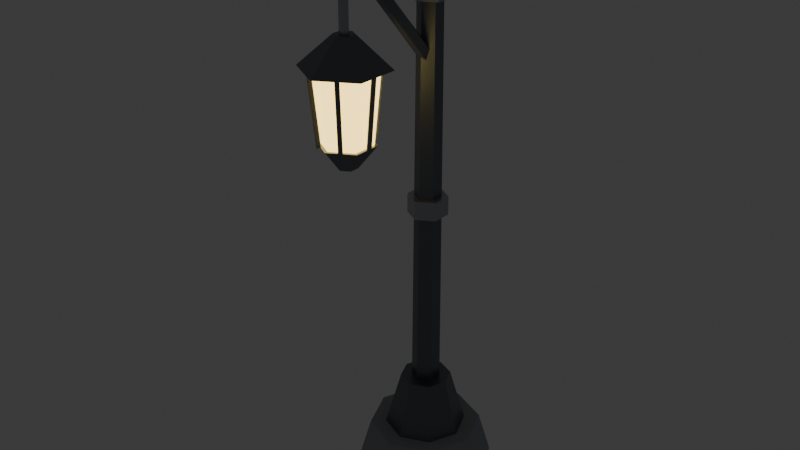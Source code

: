 # Source: prop_lantern.blend  (saved by Blender 5.2.45; exported with 4.5.12 LTS)
import bpy
from mathutils import Matrix  # noqa: F401  (used for matrix-valued properties, if any)

bpy.ops.wm.read_factory_settings(use_empty=True)
scene = bpy.context.scene
scene.name = 'Lantern'

# ---- collections
col_collection = bpy.data.collections.new('Collection'); scene.collection.children.link(col_collection)

# ---- materials (node trees are filled in below, after node groups)
mat_prop_stone = bpy.data.materials.new('Prop_Stone')
mat_prop_stone.diffuse_color = (0.34, 0.36, 0.4, 1.0)
mat_prop_iron = bpy.data.materials.new('Prop_Iron')
mat_prop_iron.diffuse_color = (0.18, 0.2, 0.23, 1.0)
mat_prop_steel = bpy.data.materials.new('Prop_Steel')
mat_prop_steel.diffuse_color = (0.42, 0.45, 0.5, 1.0)
mat_prop_lanternglow = bpy.data.materials.new('Prop_LanternGlow')
mat_prop_lanternglow.diffuse_color = (1.0, 0.78, 0.28, 1.0)

# ---- material node trees
mat_prop_stone.use_nodes = True; mat_prop_stone.node_tree.nodes.clear()
_N = mat_prop_stone.node_tree.nodes; _L = mat_prop_stone.node_tree.links
n0 = _N.new('ShaderNodeBsdfPrincipled'); n0.name = 'Принципиальный BSDF'; n0.location = (-200, 100)
n0.inputs[0].default_value = (0.34, 0.36, 0.4, 1.0)
n0.inputs[2].default_value = 0.88
n0.inputs[10].default_value = 0.005
n1 = _N.new('ShaderNodeOutputMaterial'); n1.name = 'Вывод материала'; n1.location = (200, 100)
_L.new(n0.outputs[0], n1.inputs[0])
n1.is_active_output = True
mat_prop_iron.use_nodes = True; mat_prop_iron.node_tree.nodes.clear()
_N = mat_prop_iron.node_tree.nodes; _L = mat_prop_iron.node_tree.links
n0 = _N.new('ShaderNodeBsdfPrincipled'); n0.name = 'Принципиальный BSDF'; n0.location = (-200, 100)
n0.inputs[0].default_value = (0.18, 0.2, 0.23, 1.0)
n0.inputs[1].default_value = 0.82
n0.inputs[2].default_value = 0.42
n0.inputs[10].default_value = 0.005
n1 = _N.new('ShaderNodeOutputMaterial'); n1.name = 'Вывод материала'; n1.location = (200, 100)
_L.new(n0.outputs[0], n1.inputs[0])
n1.is_active_output = True
mat_prop_steel.use_nodes = True; mat_prop_steel.node_tree.nodes.clear()
_N = mat_prop_steel.node_tree.nodes; _L = mat_prop_steel.node_tree.links
n0 = _N.new('ShaderNodeBsdfPrincipled'); n0.name = 'Принципиальный BSDF'; n0.location = (-200, 100)
n0.inputs[0].default_value = (0.42, 0.45, 0.5, 1.0)
n0.inputs[1].default_value = 0.85
n0.inputs[2].default_value = 0.35
n0.inputs[10].default_value = 0.005
n1 = _N.new('ShaderNodeOutputMaterial'); n1.name = 'Вывод материала'; n1.location = (200, 100)
_L.new(n0.outputs[0], n1.inputs[0])
n1.is_active_output = True
mat_prop_lanternglow.use_nodes = True; mat_prop_lanternglow.node_tree.nodes.clear()
_N = mat_prop_lanternglow.node_tree.nodes; _L = mat_prop_lanternglow.node_tree.links
n0 = _N.new('ShaderNodeBsdfPrincipled'); n0.name = 'Принципиальный BSDF'; n0.location = (-200, 100)
n0.inputs[0].default_value = (1.0, 0.78, 0.28, 1.0)
n0.inputs[2].default_value = 0.2
n0.inputs[10].default_value = 0.005
n0.inputs[27].default_value = (1.0, 0.7, 0.2, 1.0)
n0.inputs[28].default_value = 3.2
n1 = _N.new('ShaderNodeOutputMaterial'); n1.name = 'Вывод материала'; n1.location = (200, 100)
_L.new(n0.outputs[0], n1.inputs[0])
n1.is_active_output = True

# ---- world
world_world = bpy.data.worlds.new('World'); scene.world = world_world
world_world.use_nodes = True; world_world.node_tree.nodes.clear()
_N = world_world.node_tree.nodes; _L = world_world.node_tree.links
n0 = _N.new('ShaderNodeOutputWorld'); n0.name = 'World Output'; n0.location = (200, 100)
n1 = _N.new('ShaderNodeBackground'); n1.name = 'Background'; n1.location = (-200, 100)
n1.inputs[0].default_value = (0.05088, 0.05088, 0.05088, 1.0)
_L.new(n1.outputs[0], n0.inputs[0])
n0.is_active_output = True
world_world.color = (0.05088, 0.05088, 0.05088)
world_world.sun_shadow_jitter_overblur = 0.0

# ---- meshes
me_lanternmesh = bpy.data.meshes.new('LanternMesh')
me_lanternmesh.from_pydata([(0.0, 0.22, 0.0), (0.0, 0.18, 0.14), (0.1556, 0.1556, 0.0), (0.1273, 0.1273, 0.14), (0.22, 0.0, 0.0), (0.18, 0.0, 0.14), (0.1556, -0.1556, 0.0), (0.1273, -0.1273, 0.14), (0.0, -0.22, 0.0), (0.0, -0.18, 0.14), (-0.1556, -0.1556, 0.0), (-0.1273, -0.1273, 0.14), (-0.22, 0.0, 0.0), (-0.18, 0.0, 0.14), (-0.1556, 0.1556, 0.0), (-0.1273, 0.1273, 0.14), (0.0, 0.13, 0.14), (0.0, 0.08, 0.32), (0.09192, 0.09192, 0.14), (0.05657, 0.05657, 0.32), (0.13, 0.0, 0.14), (0.08, 0.0, 0.32), (0.09192, -0.09192, 0.14), (0.05657, -0.05657, 0.32), (0.0, -0.13, 0.14), (0.0, -0.08, 0.32), (-0.09192, -0.09192, 0.14), (-0.05657, -0.05657, 0.32), (-0.13, 0.0, 0.14), (-0.08, 0.0, 0.32), (-0.09192, 0.09192, 0.14), (-0.05657, 0.05657, 0.32), (0.0, 0.045, 0.3), (0.0, 0.038, 1.68), (0.03897, 0.0225, 0.3), (0.03291, 0.019, 1.68), (0.03897, -0.0225, 0.3), (0.03291, -0.019, 1.68), (0.0, -0.045, 0.3), (0.0, -0.038, 1.68), (-0.03897, -0.0225, 0.3), (-0.03291, -0.019, 1.68), (-0.03897, 0.0225, 0.3), (-0.03291, 0.019, 1.68), (0.0, 0.062, 0.9), (0.0, 0.062, 0.96), (0.05369, 0.031, 0.9), (0.05369, 0.031, 0.96), (0.05369, -0.031, 0.9), (0.05369, -0.031, 0.96), (0.0, -0.062, 0.9), (0.0, -0.062, 0.96), (-0.05369, -0.031, 0.9), (-0.05369, -0.031, 0.96), (-0.05369, 0.031, 0.9), (-0.05369, 0.031, 0.96), (0.0, 0.06, 1.56), (0.0, 0.06, 1.62), (0.05196, 0.03, 1.56), (0.05196, 0.03, 1.62), (0.05196, -0.03, 1.56), (0.05196, -0.03, 1.62), (0.0, -0.06, 1.56), (0.0, -0.06, 1.62), (-0.05196, -0.03, 1.56), (-0.05196, -0.03, 1.62), (-0.05196, 0.03, 1.56), (-0.05196, 0.03, 1.62), (0.0, 0.052, 1.68), (0.0, 0.008, 1.82), (0.04503, 0.026, 1.68), (0.006928, 0.004, 1.82), (0.04503, -0.026, 1.68), (0.006928, -0.004, 1.82), (0.0, -0.052, 1.68), (0.0, -0.008, 1.82), (-0.04503, -0.026, 1.68), (-0.006928, -0.004, 1.82), (-0.04503, 0.026, 1.68), (-0.006928, 0.004, 1.82), (0.0, 0.001577, 1.67), (0.0, -0.3787, 1.684), (0.02598, 0.0007884, 1.655), (0.02078, -0.3794, 1.672), (0.02598, -0.0007884, 1.625), (0.02078, -0.3806, 1.648), (0.0, -0.001577, 1.61), (0.0, -0.3813, 1.636), (-0.02598, -0.0007884, 1.625), (-0.02078, -0.3806, 1.648), (-0.02598, 0.0007884, 1.655), (-0.02078, -0.3794, 1.672), (0.0, 0.01644, 1.395), (0.0, -0.2251, 1.663), (0.02092, 0.005081, 1.385), (0.01902, -0.2354, 1.654), (0.01293, -0.0133, 1.368), (0.01176, -0.2521, 1.639), (-0.01293, -0.0133, 1.368), (-0.01176, -0.2521, 1.639), (-0.02092, 0.005081, 1.385), (-0.01902, -0.2354, 1.654), (0.014, -0.35, 1.66), (0.014, -0.35, 1.52), (0.004326, -0.3367, 1.66), (0.004326, -0.3367, 1.52), (-0.01133, -0.3418, 1.66), (-0.01133, -0.3418, 1.52), (-0.01133, -0.3582, 1.66), (-0.01133, -0.3582, 1.52), (0.004326, -0.3633, 1.66), (0.004326, -0.3633, 1.52), (0.0, -0.22, 1.45), (0.0, -0.32, 1.54), (0.1126, -0.285, 1.45), (0.02598, -0.335, 1.54), (0.1126, -0.415, 1.45), (0.02598, -0.365, 1.54), (0.0, -0.48, 1.45), (0.0, -0.38, 1.54), (-0.1126, -0.415, 1.45), (-0.02598, -0.365, 1.54), (-0.1126, -0.285, 1.45), (-0.02598, -0.335, 1.54), (0.0, -0.275, 1.24), (0.0, -0.255, 1.45), (0.06495, -0.3125, 1.24), (0.08227, -0.3025, 1.45), (0.06495, -0.3875, 1.24), (0.08227, -0.3975, 1.45), (0.0, -0.425, 1.24), (0.0, -0.445, 1.45), (-0.06495, -0.3875, 1.24), (-0.08227, -0.3975, 1.45), (-0.06495, -0.3125, 1.24), (-0.08227, -0.3025, 1.45), (0.0, -0.32, 1.17), (0.0, -0.265, 1.24), (0.02598, -0.335, 1.17), (0.07361, -0.3075, 1.24), (0.02598, -0.365, 1.17), (0.07361, -0.3925, 1.24), (0.0, -0.38, 1.17), (0.0, -0.435, 1.24), (-0.02598, -0.365, 1.17), (-0.07361, -0.3925, 1.24), (-0.02598, -0.335, 1.17), (-0.07361, -0.3075, 1.24), (0.078, -0.341, 1.24), (0.098, -0.341, 1.45), (0.08696, -0.35, 1.239), (0.107, -0.35, 1.449), (0.078, -0.359, 1.24), (0.098, -0.359, 1.45), (0.06904, -0.35, 1.241), (0.08904, -0.35, 1.451), (0.03898, -0.2735, 1.239), (0.04898, -0.2562, 1.449), (0.04799, -0.2825, 1.24), (0.05799, -0.2651, 1.45), (0.03902, -0.2914, 1.241), (0.04902, -0.2741, 1.451), (0.03001, -0.2824, 1.24), (0.04001, -0.2651, 1.45), (-0.03898, -0.2735, 1.239), (-0.04898, -0.2562, 1.449), (-0.03001, -0.2824, 1.24), (-0.04001, -0.2651, 1.45), (-0.03902, -0.2914, 1.241), (-0.04902, -0.2741, 1.451), (-0.04799, -0.2825, 1.24), (-0.05799, -0.2651, 1.45), (-0.078, -0.341, 1.24), (-0.098, -0.341, 1.45), (-0.06904, -0.35, 1.241), (-0.08904, -0.35, 1.451), (-0.078, -0.359, 1.24), (-0.098, -0.359, 1.45), (-0.08696, -0.35, 1.239), (-0.107, -0.35, 1.449), (-0.03902, -0.4086, 1.241), (-0.04902, -0.4259, 1.451), (-0.03001, -0.4176, 1.24), (-0.04001, -0.4349, 1.45), (-0.03898, -0.4265, 1.239), (-0.04898, -0.4438, 1.449), (-0.04799, -0.4175, 1.24), (-0.05799, -0.4349, 1.45), (0.03902, -0.4086, 1.241), (0.04902, -0.4259, 1.451), (0.04799, -0.4175, 1.24), (0.05799, -0.4349, 1.45), (0.03898, -0.4265, 1.239), (0.04898, -0.4438, 1.449), (0.03001, -0.4176, 1.24), (0.04001, -0.4349, 1.45)], [], [(0, 1, 3, 2), (2, 3, 5, 4), (4, 5, 7, 6), (6, 7, 9, 8), (8, 9, 11, 10), (10, 11, 13, 12), (3, 1, 15, 13, 11, 9, 7, 5), (12, 13, 15, 14), (14, 15, 1, 0), (0, 2, 4, 6, 8, 10, 12, 14), (16, 17, 19, 18), (18, 19, 21, 20), (20, 21, 23, 22), (22, 23, 25, 24), (24, 25, 27, 26), (26, 27, 29, 28), (19, 17, 31, 29, 27, 25, 23, 21), (28, 29, 31, 30), (30, 31, 17, 16), (16, 18, 20, 22, 24, 26, 28, 30), (32, 33, 35, 34), (34, 35, 37, 36), (36, 37, 39, 38), (38, 39, 41, 40), (35, 33, 43, 41, 39, 37), (40, 41, 43, 42), (42, 43, 33, 32), (32, 34, 36, 38, 40, 42), (44, 45, 47, 46), (46, 47, 49, 48), (48, 49, 51, 50), (50, 51, 53, 52), (47, 45, 55, 53, 51, 49), (52, 53, 55, 54), (54, 55, 45, 44), (44, 46, 48, 50, 52, 54), (56, 57, 59, 58), (58, 59, 61, 60), (60, 61, 63, 62), (62, 63, 65, 64), (59, 57, 67, 65, 63, 61), (64, 65, 67, 66), (66, 67, 57, 56), (56, 58, 60, 62, 64, 66), (68, 69, 71, 70), (70, 71, 73, 72), (72, 73, 75, 74), (74, 75, 77, 76), (71, 69, 79, 77, 75, 73), (76, 77, 79, 78), (78, 79, 69, 68), (68, 70, 72, 74, 76, 78), (80, 81, 83, 82), (82, 83, 85, 84), (84, 85, 87, 86), (86, 87, 89, 88), (83, 81, 91, 89, 87, 85), (88, 89, 91, 90), (90, 91, 81, 80), (80, 82, 84, 86, 88, 90), (92, 93, 95, 94), (94, 95, 97, 96), (96, 97, 99, 98), (95, 93, 101, 99, 97), (98, 99, 101, 100), (100, 101, 93, 92), (92, 94, 96, 98, 100), (102, 103, 105, 104), (104, 105, 107, 106), (106, 107, 109, 108), (105, 103, 111, 109, 107), (108, 109, 111, 110), (110, 111, 103, 102), (102, 104, 106, 108, 110), (112, 113, 115, 114), (114, 115, 117, 116), (116, 117, 119, 118), (118, 119, 121, 120), (115, 113, 123, 121, 119, 117), (120, 121, 123, 122), (122, 123, 113, 112), (112, 114, 116, 118, 120, 122), (124, 125, 127, 126), (126, 127, 129, 128), (128, 129, 131, 130), (130, 131, 133, 132), (127, 125, 135, 133, 131, 129), (132, 133, 135, 134), (134, 135, 125, 124), (124, 126, 128, 130, 132, 134), (136, 137, 139, 138), (138, 139, 141, 140), (140, 141, 143, 142), (142, 143, 145, 144), (139, 137, 147, 145, 143, 141), (144, 145, 147, 146), (146, 147, 137, 136), (136, 138, 140, 142, 144, 146), (148, 149, 151, 150), (150, 151, 153, 152), (151, 149, 155, 153), (152, 153, 155, 154), (154, 155, 149, 148), (148, 150, 152, 154), (156, 157, 159, 158), (158, 159, 161, 160), (159, 157, 163, 161), (160, 161, 163, 162), (162, 163, 157, 156), (156, 158, 160, 162), (164, 165, 167, 166), (166, 167, 169, 168), (167, 165, 171, 169), (168, 169, 171, 170), (170, 171, 165, 164), (164, 166, 168, 170), (172, 173, 175, 174), (174, 175, 177, 176), (175, 173, 179, 177), (176, 177, 179, 178), (178, 179, 173, 172), (172, 174, 176, 178), (180, 181, 183, 182), (182, 183, 185, 184), (183, 181, 187, 185), (184, 185, 187, 186), (186, 187, 181, 180), (180, 182, 184, 186), (188, 189, 191, 190), (190, 191, 193, 192), (191, 189, 195, 193), (192, 193, 195, 194), (194, 195, 189, 188), (188, 190, 192, 194)])
me_lanternmesh.polygons.foreach_set('material_index', [0, 0, 0, 0, 0, 0, 0, 0, 0, 0, 1, 1, 1, 1, 1, 1, 1, 1, 1, 1, 1, 1, 1, 1, 1, 1, 1, 1, 2, 2, 2, 2, 2, 2, 2, 2, 2, 2, 2, 2, 2, 2, 2, 2, 1, 1, 1, 1, 1, 1, 1, 1, 1, 1, 1, 1, 1, 1, 1, 1, 1, 1, 1, 1, 1, 1, 1, 2, 2, 2, 2, 2, 2, 2, 1, 1, 1, 1, 1, 1, 1, 1, 3, 3, 3, 3, 3, 3, 3, 3, 1, 1, 1, 1, 1, 1, 1, 1, 1, 1, 1, 1, 1, 1, 1, 1, 1, 1, 1, 1, 1, 1, 1, 1, 1, 1, 1, 1, 1, 1, 1, 1, 1, 1, 1, 1, 1, 1, 1, 1, 1, 1, 1, 1])
me_lanternmesh.materials.append(mat_prop_stone)
me_lanternmesh.materials.append(mat_prop_iron)
me_lanternmesh.materials.append(mat_prop_steel)
me_lanternmesh.materials.append(mat_prop_lanternglow)
me_lanternmesh.update()

# ---- objects
ob_lantern = bpy.data.objects.new('Lantern', me_lanternmesh)

# ---- transforms, parenting, visibility, modifiers, constraints
ob_lantern.location = (0.0, 0.0, 0.0)

# ---- collection membership
scene.collection.objects.link(ob_lantern)

# ---- scene / render settings (as saved in the file)
scene.frame_start = 1; scene.frame_end = 250; scene.frame_set(1)
scene.render.engine = 'BLENDER_EEVEE_NEXT'
scene.render.bake_bias = 0.0
scene.render.bake_samples = 0
scene.render.compositor_device = 'GPU'
scene.eevee.use_volume_custom_range = False
scene.eevee.fast_gi_thickness_near = 0.1
scene.eevee.fast_gi_thickness_far = 0.0
scene.eevee.ray_tracing_options.screen_trace_thickness = 0.1
bpy.context.view_layer.update()

# ---- added for rendering (the .blend has no active camera): camera
cam_auto = bpy.data.cameras.new('AutoCamera')
cam_auto.lens = 50.0
cam_auto.sensor_width = 36.0
cam_auto.clip_end = 1000.0
ob_auto_camera = bpy.data.objects.new('AutoCamera', cam_auto)
scene.collection.objects.link(ob_auto_camera)
ob_auto_camera.location = (1.84952, -2.34943, 2.38962)
ob_auto_camera.rotation_euler = (1.09748, -7.21219e-08, 0.694738)
scene.camera = ob_auto_camera
bpy.context.view_layer.update()
